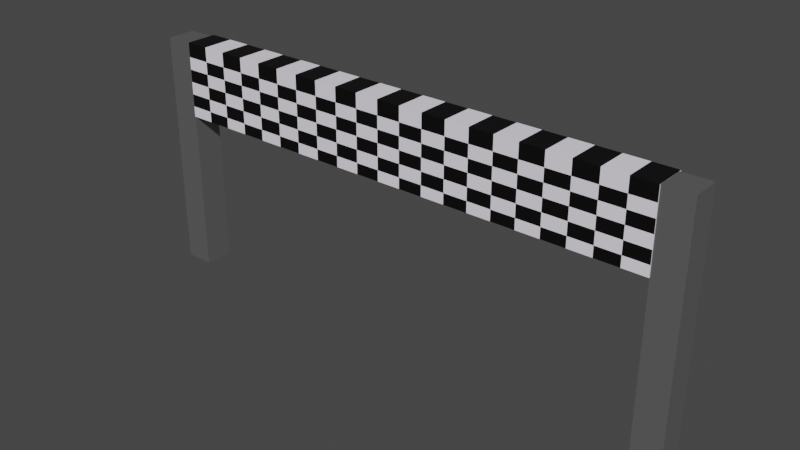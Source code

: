# Source: finish.blend  (saved by Blender 3.4.6; exported with 4.5.12 LTS)
import bpy
from mathutils import Matrix  # noqa: F401  (used for matrix-valued properties, if any)

bpy.ops.wm.read_factory_settings(use_empty=True)
scene = bpy.context.scene
scene.name = 'Scene'

# ---- collections
col_collection = bpy.data.collections.new('Collection'); scene.collection.children.link(col_collection)

# ---- materials (node trees are filled in below, after node groups)
mat_white = bpy.data.materials.new('White')
mat_white.use_transparent_shadow = False
mat_black = bpy.data.materials.new('Black')
mat_black.use_transparent_shadow = False
mat_metal_pole_001 = bpy.data.materials.new('Metal pole.001')
mat_metal_pole_001.use_transparent_shadow = False
mat_metal_pole = bpy.data.materials.new('Metal pole')
mat_metal_pole.use_transparent_shadow = False
mat_road = bpy.data.materials.new('Road')
mat_road.use_transparent_shadow = False
mat_road.diffuse_color = (0.04729, 0.6442, 0.0471, 1.0)
mat_road.roughness = 0.0
mat_road.specular_intensity = 1.0

# ---- material node trees
mat_white.use_nodes = True; mat_white.node_tree.nodes.clear()
_N = mat_white.node_tree.nodes; _L = mat_white.node_tree.links
n0 = _N.new('ShaderNodeBsdfPrincipled'); n0.name = 'Principled BSDF'; n0.location = (10, 300)
n0.distribution = 'GGX'
n0.subsurface_method = 'RANDOM_WALK_SKIN'
n0.inputs[0].default_value = (0.9551, 0.9114, 1.0, 1.0)
n0.inputs[3].default_value = 1.45
n0.inputs[27].default_value = (0.0, 0.0, 0.0, 1.0)
n0.inputs[28].default_value = 1.0
n1 = _N.new('ShaderNodeOutputMaterial'); n1.name = 'Material Output'; n1.location = (300, 300)
_L.new(n0.outputs[0], n1.inputs[0])
n1.is_active_output = True
mat_black.use_nodes = True; mat_black.node_tree.nodes.clear()
_N = mat_black.node_tree.nodes; _L = mat_black.node_tree.links
n0 = _N.new('ShaderNodeBsdfPrincipled'); n0.name = 'Principled BSDF'; n0.location = (10, 300)
n0.distribution = 'GGX'
n0.subsurface_method = 'RANDOM_WALK_SKIN'
n0.inputs[0].default_value = (0.0, 0.0, 0.0, 1.0)
n0.inputs[3].default_value = 1.45
n0.inputs[27].default_value = (0.0, 0.0, 0.0, 1.0)
n0.inputs[28].default_value = 1.0
n1 = _N.new('ShaderNodeOutputMaterial'); n1.name = 'Material Output'; n1.location = (300, 300)
_L.new(n0.outputs[0], n1.inputs[0])
n1.is_active_output = True
mat_metal_pole_001.use_nodes = True; mat_metal_pole_001.node_tree.nodes.clear()
_N = mat_metal_pole_001.node_tree.nodes; _L = mat_metal_pole_001.node_tree.links
n0 = _N.new('ShaderNodeBsdfPrincipled'); n0.name = 'Principled BSDF'; n0.location = (10, 300)
n0.distribution = 'GGX'
n0.subsurface_method = 'RANDOM_WALK_SKIN'
n0.inputs[0].default_value = (0.233, 0.233, 0.233, 1.0)
n0.inputs[1].default_value = 0.5822
n0.inputs[2].default_value = 0.09624
n0.inputs[3].default_value = 1.45
n0.inputs[13].default_value = 0.7535
n0.inputs[27].default_value = (0.0, 0.0, 0.0, 1.0)
n0.inputs[28].default_value = 1.0
n1 = _N.new('ShaderNodeOutputMaterial'); n1.name = 'Material Output'; n1.location = (300, 300)
_L.new(n0.outputs[0], n1.inputs[0])
n1.is_active_output = True
mat_metal_pole.use_nodes = True; mat_metal_pole.node_tree.nodes.clear()
_N = mat_metal_pole.node_tree.nodes; _L = mat_metal_pole.node_tree.links
n0 = _N.new('ShaderNodeBsdfPrincipled'); n0.name = 'Principled BSDF'; n0.location = (10, 300)
n0.distribution = 'GGX'
n0.subsurface_method = 'RANDOM_WALK_SKIN'
n0.inputs[0].default_value = (0.233, 0.233, 0.233, 1.0)
n0.inputs[1].default_value = 0.5822
n0.inputs[2].default_value = 0.09624
n0.inputs[3].default_value = 1.45
n0.inputs[13].default_value = 0.7535
n0.inputs[27].default_value = (0.0, 0.0, 0.0, 1.0)
n0.inputs[28].default_value = 1.0
n1 = _N.new('ShaderNodeOutputMaterial'); n1.name = 'Material Output'; n1.location = (300, 300)
_L.new(n0.outputs[0], n1.inputs[0])
n1.is_active_output = True

# ---- world
world_world = bpy.data.worlds.new('World'); scene.world = world_world
world_world.use_nodes = True; world_world.node_tree.nodes.clear()
_N = world_world.node_tree.nodes; _L = world_world.node_tree.links
n0 = _N.new('ShaderNodeOutputWorld'); n0.name = 'World Output'; n0.location = (300, 300)
n1 = _N.new('ShaderNodeBackground'); n1.name = 'Background'; n1.location = (10, 300)
n1.inputs[0].default_value = (0.05088, 0.05088, 0.05088, 1.0)
_L.new(n1.outputs[0], n0.inputs[0])
n0.is_active_output = True
world_world.color = (0.05088, 0.05088, 0.05088)
world_world.use_sun_shadow = False
world_world.sun_shadow_jitter_overblur = 0.0

# ---- meshes
me_cube_002 = bpy.data.meshes.new('Cube.002')
me_cube_002.from_pydata([(-4.472, -0.2733, -1.0), (-4.472, -0.2733, 0.3541), (-4.472, 0.2935, -1.0), (-4.472, 0.2935, 0.3541), (4.472, -0.2733, -1.0), (4.472, -0.2733, 0.3541), (4.472, 0.2935, -1.0), (4.472, 0.2935, 0.3541), (4.046, 0.2935, -1.0), (3.62, 0.2935, -1.0), (3.194, 0.2935, -1.0), (2.768, 0.2935, -1.0), (2.342, 0.2935, -1.0), (1.917, 0.2935, -1.0), (1.491, 0.2935, -1.0), (1.065, 0.2935, -1.0), (0.6388, 0.2935, -1.0), (0.2129, 0.2935, -1.0), (-0.2129, 0.2935, -1.0), (-0.6388, 0.2935, -1.0), (-1.065, 0.2935, -1.0), (-1.491, 0.2935, -1.0), (-1.917, 0.2935, -1.0), (-2.342, 0.2935, -1.0), (-2.768, 0.2935, -1.0), (-3.194, 0.2935, -1.0), (-3.62, 0.2935, -1.0), (-4.046, 0.2935, -1.0), (-4.046, 0.2935, 0.3541), (-3.62, 0.2935, 0.3541), (-3.194, 0.2935, 0.3541), (-2.768, 0.2935, 0.3541), (-2.342, 0.2935, 0.3541), (-1.917, 0.2935, 0.3541), (-1.491, 0.2935, 0.3541), (-1.065, 0.2935, 0.3541), (-0.6388, 0.2935, 0.3541), (-0.2129, 0.2935, 0.3541), (0.2129, 0.2935, 0.3541), (0.6388, 0.2935, 0.3541), (1.065, 0.2935, 0.3541), (1.491, 0.2935, 0.3541), (1.917, 0.2935, 0.3541), (2.342, 0.2935, 0.3541), (2.768, 0.2935, 0.3541), (3.194, 0.2935, 0.3541), (3.62, 0.2935, 0.3541), (4.046, 0.2935, 0.3541), (-4.046, -0.2733, -1.0), (-3.62, -0.2733, -1.0), (-3.194, -0.2733, -1.0), (-2.768, -0.2733, -1.0), (-2.342, -0.2733, -1.0), (-1.917, -0.2733, -1.0), (-1.491, -0.2733, -1.0), (-1.065, -0.2733, -1.0), (-0.6388, -0.2733, -1.0), (-0.2129, -0.2733, -1.0), (0.2129, -0.2733, -1.0), (0.6388, -0.2733, -1.0), (1.065, -0.2733, -1.0), (1.491, -0.2733, -1.0), (1.917, -0.2733, -1.0), (2.342, -0.2733, -1.0), (2.768, -0.2733, -1.0), (3.194, -0.2733, -1.0), (3.62, -0.2733, -1.0), (4.046, -0.2733, -1.0), (4.046, -0.2733, 0.3541), (3.62, -0.2733, 0.3541), (3.194, -0.2733, 0.3541), (2.768, -0.2733, 0.3541), (2.342, -0.2733, 0.3541), (1.917, -0.2733, 0.3541), (1.491, -0.2733, 0.3541), (1.065, -0.2733, 0.3541), (0.6388, -0.2733, 0.3541), (0.2129, -0.2733, 0.3541), (-0.2129, -0.2733, 0.3541), (-0.6388, -0.2733, 0.3541), (-1.065, -0.2733, 0.3541), (-1.491, -0.2733, 0.3541), (-1.917, -0.2733, 0.3541), (-2.342, -0.2733, 0.3541), (-2.768, -0.2733, 0.3541), (-3.194, -0.2733, 0.3541), (-3.62, -0.2733, 0.3541), (-4.046, -0.2733, 0.3541), (-4.472, -0.2733, -0.8078), (-4.472, -0.2733, -0.5821), (-4.472, -0.2733, -0.3564), (-4.472, -0.2733, -0.1307), (-4.472, -0.2733, 0.09495), (-4.472, 0.2935, 0.09495), (-4.472, 0.2935, -0.1307), (-4.472, 0.2935, -0.3564), (-4.472, 0.2935, -0.5821), (-4.472, 0.2935, -0.8078), (4.472, 0.2935, 0.09495), (4.472, 0.2935, -0.1307), (4.472, 0.2935, -0.3564), (4.472, 0.2935, -0.5821), (4.472, 0.2935, -0.8078), (4.472, -0.2733, 0.09495), (4.472, -0.2733, -0.1307), (4.472, -0.2733, -0.3564), (4.472, -0.2733, -0.5821), (4.472, -0.2733, -0.8078), (4.046, -0.2733, 0.09495), (4.046, -0.2733, -0.1307), (4.046, -0.2733, -0.3564), (4.046, -0.2733, -0.5821), (4.046, -0.2733, -0.8078), (3.62, -0.2733, 0.09495), (3.62, -0.2733, -0.1307), (3.62, -0.2733, -0.3564), (3.62, -0.2733, -0.5821), (3.62, -0.2733, -0.8078), (3.194, -0.2733, 0.09495), (3.194, -0.2733, -0.1307), (3.194, -0.2733, -0.3564), (3.194, -0.2733, -0.5821), (3.194, -0.2733, -0.8078), (2.768, -0.2733, 0.09495), (2.768, -0.2733, -0.1307), (2.768, -0.2733, -0.3564), (2.768, -0.2733, -0.5821), (2.768, -0.2733, -0.8078), (2.342, -0.2733, 0.09495), (2.342, -0.2733, -0.1307), (2.342, -0.2733, -0.3564), (2.342, -0.2733, -0.5821), (2.342, -0.2733, -0.8078), (1.917, -0.2733, 0.09495), (1.917, -0.2733, -0.1307), (1.917, -0.2733, -0.3564), (1.917, -0.2733, -0.5821), (1.917, -0.2733, -0.8078), (1.491, -0.2733, 0.09495), (1.491, -0.2733, -0.1307), (1.491, -0.2733, -0.3564), (1.491, -0.2733, -0.5821), (1.491, -0.2733, -0.8078), (1.065, -0.2733, 0.09495), (1.065, -0.2733, -0.1307), (1.065, -0.2733, -0.3564), (1.065, -0.2733, -0.5821), (1.065, -0.2733, -0.8078), (0.6388, -0.2733, 0.09495), (0.6388, -0.2733, -0.1307), (0.6388, -0.2733, -0.3564), (0.6388, -0.2733, -0.5821), (0.6388, -0.2733, -0.8078), (0.2129, -0.2733, 0.09495), (0.2129, -0.2733, -0.1307), (0.2129, -0.2733, -0.3564), (0.2129, -0.2733, -0.5821), (0.2129, -0.2733, -0.8078), (-0.2129, -0.2733, 0.09495), (-0.2129, -0.2733, -0.1307), (-0.2129, -0.2733, -0.3564), (-0.2129, -0.2733, -0.5821), (-0.2129, -0.2733, -0.8078), (-0.6388, -0.2733, 0.09495), (-0.6388, -0.2733, -0.1307), (-0.6388, -0.2733, -0.3564), (-0.6388, -0.2733, -0.5821), (-0.6388, -0.2733, -0.8078), (-1.065, -0.2733, 0.09495), (-1.065, -0.2733, -0.1307), (-1.065, -0.2733, -0.3564), (-1.065, -0.2733, -0.5821), (-1.065, -0.2733, -0.8078), (-1.491, -0.2733, 0.09495), (-1.491, -0.2733, -0.1307), (-1.491, -0.2733, -0.3564), (-1.491, -0.2733, -0.5821), (-1.491, -0.2733, -0.8078), (-1.917, -0.2733, 0.09495), (-1.917, -0.2733, -0.1307), (-1.917, -0.2733, -0.3564), (-1.917, -0.2733, -0.5821), (-1.917, -0.2733, -0.8078), (-2.342, -0.2733, 0.09495), (-2.342, -0.2733, -0.1307), (-2.342, -0.2733, -0.3564), (-2.342, -0.2733, -0.5821), (-2.342, -0.2733, -0.8078), (-2.768, -0.2733, 0.09495), (-2.768, -0.2733, -0.1307), (-2.768, -0.2733, -0.3564), (-2.768, -0.2733, -0.5821), (-2.768, -0.2733, -0.8078), (-3.194, -0.2733, 0.09495), (-3.194, -0.2733, -0.1307), (-3.194, -0.2733, -0.3564), (-3.194, -0.2733, -0.5821), (-3.194, -0.2733, -0.8078), (-3.62, -0.2733, 0.09495), (-3.62, -0.2733, -0.1307), (-3.62, -0.2733, -0.3564), (-3.62, -0.2733, -0.5821), (-3.62, -0.2733, -0.8078), (-4.046, -0.2733, 0.09495), (-4.046, -0.2733, -0.1307), (-4.046, -0.2733, -0.3564), (-4.046, -0.2733, -0.5821), (-4.046, -0.2733, -0.8078), (-4.046, 0.2935, 0.09495), (-4.046, 0.2935, -0.1307), (-4.046, 0.2935, -0.3564), (-4.046, 0.2935, -0.5821), (-4.046, 0.2935, -0.8078), (-3.62, 0.2935, 0.09495), (-3.62, 0.2935, -0.1307), (-3.62, 0.2935, -0.3564), (-3.62, 0.2935, -0.5821), (-3.62, 0.2935, -0.8078), (-3.194, 0.2935, 0.09495), (-3.194, 0.2935, -0.1307), (-3.194, 0.2935, -0.3564), (-3.194, 0.2935, -0.5821), (-3.194, 0.2935, -0.8078), (-2.768, 0.2935, 0.09495), (-2.768, 0.2935, -0.1307), (-2.768, 0.2935, -0.3564), (-2.768, 0.2935, -0.5821), (-2.768, 0.2935, -0.8078), (-2.342, 0.2935, 0.09495), (-2.342, 0.2935, -0.1307), (-2.342, 0.2935, -0.3564), (-2.342, 0.2935, -0.5821), (-2.342, 0.2935, -0.8078), (-1.917, 0.2935, 0.09495), (-1.917, 0.2935, -0.1307), (-1.917, 0.2935, -0.3564), (-1.917, 0.2935, -0.5821), (-1.917, 0.2935, -0.8078), (-1.491, 0.2935, 0.09495), (-1.491, 0.2935, -0.1307), (-1.491, 0.2935, -0.3564), (-1.491, 0.2935, -0.5821), (-1.491, 0.2935, -0.8078), (-1.065, 0.2935, 0.09495), (-1.065, 0.2935, -0.1307), (-1.065, 0.2935, -0.3564), (-1.065, 0.2935, -0.5821), (-1.065, 0.2935, -0.8078), (-0.6388, 0.2935, 0.09495), (-0.6388, 0.2935, -0.1307), (-0.6388, 0.2935, -0.3564), (-0.6388, 0.2935, -0.5821), (-0.6388, 0.2935, -0.8078), (-0.2129, 0.2935, 0.09495), (-0.2129, 0.2935, -0.1307), (-0.2129, 0.2935, -0.3564), (-0.2129, 0.2935, -0.5821), (-0.2129, 0.2935, -0.8078), (0.2129, 0.2935, 0.09495), (0.2129, 0.2935, -0.1307), (0.2129, 0.2935, -0.3564), (0.2129, 0.2935, -0.5821), (0.2129, 0.2935, -0.8078), (0.6388, 0.2935, 0.09495), (0.6388, 0.2935, -0.1307), (0.6388, 0.2935, -0.3564), (0.6388, 0.2935, -0.5821), (0.6388, 0.2935, -0.8078), (1.065, 0.2935, 0.09495), (1.065, 0.2935, -0.1307), (1.065, 0.2935, -0.3564), (1.065, 0.2935, -0.5821), (1.065, 0.2935, -0.8078), (1.491, 0.2935, 0.09495), (1.491, 0.2935, -0.1307), (1.491, 0.2935, -0.3564), (1.491, 0.2935, -0.5821), (1.491, 0.2935, -0.8078), (1.917, 0.2935, 0.09495), (1.917, 0.2935, -0.1307), (1.917, 0.2935, -0.3564), (1.917, 0.2935, -0.5821), (1.917, 0.2935, -0.8078), (2.342, 0.2935, 0.09495), (2.342, 0.2935, -0.1307), (2.342, 0.2935, -0.3564), (2.342, 0.2935, -0.5821), (2.342, 0.2935, -0.8078), (2.768, 0.2935, 0.09495), (2.768, 0.2935, -0.1307), (2.768, 0.2935, -0.3564), (2.768, 0.2935, -0.5821), (2.768, 0.2935, -0.8078), (3.194, 0.2935, 0.09495), (3.194, 0.2935, -0.1307), (3.194, 0.2935, -0.3564), (3.194, 0.2935, -0.5821), (3.194, 0.2935, -0.8078), (3.62, 0.2935, 0.09495), (3.62, 0.2935, -0.1307), (3.62, 0.2935, -0.3564), (3.62, 0.2935, -0.5821), (3.62, 0.2935, -0.8078), (4.046, 0.2935, 0.09495), (4.046, 0.2935, -0.1307), (4.046, 0.2935, -0.3564), (4.046, 0.2935, -0.5821), (4.046, 0.2935, -0.8078), (-4.466, 0.2506, -3.437), (-4.466, 0.2506, -3.951), (-4.466, -0.2635, -3.437), (-4.466, -0.2635, -3.951), (-4.981, 0.2506, -3.437), (-4.981, 0.2506, -3.951), (-4.981, -0.2635, -3.437), (-4.981, -0.2635, -3.951), (-4.466, -0.2635, 0.3378), (-4.981, -0.2635, 0.3378), (-4.466, 0.2506, 0.3378), (-4.981, 0.2506, 0.3378), (4.471, -0.2589, -3.946), (4.471, -0.2589, -3.442), (4.471, 0.246, -3.946), (4.471, 0.246, -3.442), (4.976, -0.2589, -3.946), (4.976, -0.2589, -3.442), (4.976, 0.246, -3.946), (4.976, 0.246, -3.442), (4.471, -0.2589, 0.3534), (4.471, 0.246, 0.3534), (4.976, 0.246, 0.3534), (4.976, -0.2589, 0.3534)], [], [(92, 1, 3, 93), (303, 47, 7, 98), (98, 7, 5, 103), (203, 87, 1, 92), (8, 6, 4, 67), (28, 3, 1, 87), (7, 47, 68, 5), (47, 46, 69, 68), (46, 45, 70, 69), (45, 44, 71, 70), (44, 43, 72, 71), (43, 42, 73, 72), (42, 41, 74, 73), (41, 40, 75, 74), (40, 39, 76, 75), (39, 38, 77, 76), (38, 37, 78, 77), (37, 36, 79, 78), (36, 35, 80, 79), (35, 34, 81, 80), (34, 33, 82, 81), (33, 32, 83, 82), (32, 31, 84, 83), (31, 30, 85, 84), (30, 29, 86, 85), (29, 28, 87, 86), (2, 27, 48, 0), (27, 26, 49, 48), (26, 25, 50, 49), (25, 24, 51, 50), (24, 23, 52, 51), (23, 22, 53, 52), (22, 21, 54, 53), (21, 20, 55, 54), (20, 19, 56, 55), (19, 18, 57, 56), (18, 17, 58, 57), (17, 16, 59, 58), (16, 15, 60, 59), (15, 14, 61, 60), (14, 13, 62, 61), (13, 12, 63, 62), (12, 11, 64, 63), (11, 10, 65, 64), (10, 9, 66, 65), (9, 8, 67, 66), (103, 5, 68, 108), (108, 68, 69, 113), (113, 69, 70, 118), (118, 70, 71, 123), (123, 71, 72, 128), (128, 72, 73, 133), (133, 73, 74, 138), (138, 74, 75, 143), (143, 75, 76, 148), (148, 76, 77, 153), (153, 77, 78, 158), (158, 78, 79, 163), (163, 79, 80, 168), (168, 80, 81, 173), (173, 81, 82, 178), (178, 82, 83, 183), (183, 83, 84, 188), (188, 84, 85, 193), (193, 85, 86, 198), (198, 86, 87, 203), (93, 3, 28, 208), (208, 28, 29, 213), (213, 29, 30, 218), (218, 30, 31, 223), (223, 31, 32, 228), (228, 32, 33, 233), (233, 33, 34, 238), (238, 34, 35, 243), (243, 35, 36, 248), (248, 36, 37, 253), (253, 37, 38, 258), (258, 38, 39, 263), (263, 39, 40, 268), (268, 40, 41, 273), (273, 41, 42, 278), (278, 42, 43, 283), (283, 43, 44, 288), (288, 44, 45, 293), (293, 45, 46, 298), (298, 46, 47, 303), (9, 302, 307, 8), (302, 301, 306, 307), (301, 300, 305, 306), (300, 299, 304, 305), (299, 298, 303, 304), (10, 297, 302, 9), (297, 296, 301, 302), (296, 295, 300, 301), (295, 294, 299, 300), (294, 293, 298, 299), (11, 292, 297, 10), (292, 291, 296, 297), (291, 290, 295, 296), (290, 289, 294, 295), (289, 288, 293, 294), (12, 287, 292, 11), (287, 286, 291, 292), (286, 285, 290, 291), (285, 284, 289, 290), (284, 283, 288, 289), (13, 282, 287, 12), (282, 281, 286, 287), (281, 280, 285, 286), (280, 279, 284, 285), (279, 278, 283, 284), (14, 277, 282, 13), (277, 276, 281, 282), (276, 275, 280, 281), (275, 274, 279, 280), (274, 273, 278, 279), (15, 272, 277, 14), (272, 271, 276, 277), (271, 270, 275, 276), (270, 269, 274, 275), (269, 268, 273, 274), (16, 267, 272, 15), (267, 266, 271, 272), (266, 265, 270, 271), (265, 264, 269, 270), (264, 263, 268, 269), (17, 262, 267, 16), (262, 261, 266, 267), (261, 260, 265, 266), (260, 259, 264, 265), (259, 258, 263, 264), (18, 257, 262, 17), (257, 256, 261, 262), (256, 255, 260, 261), (255, 254, 259, 260), (254, 253, 258, 259), (19, 252, 257, 18), (252, 251, 256, 257), (251, 250, 255, 256), (250, 249, 254, 255), (249, 248, 253, 254), (20, 247, 252, 19), (247, 246, 251, 252), (246, 245, 250, 251), (245, 244, 249, 250), (244, 243, 248, 249), (21, 242, 247, 20), (242, 241, 246, 247), (241, 240, 245, 246), (240, 239, 244, 245), (239, 238, 243, 244), (22, 237, 242, 21), (237, 236, 241, 242), (236, 235, 240, 241), (235, 234, 239, 240), (234, 233, 238, 239), (23, 232, 237, 22), (232, 231, 236, 237), (231, 230, 235, 236), (230, 229, 234, 235), (229, 228, 233, 234), (24, 227, 232, 23), (227, 226, 231, 232), (226, 225, 230, 231), (225, 224, 229, 230), (224, 223, 228, 229), (25, 222, 227, 24), (222, 221, 226, 227), (221, 220, 225, 226), (220, 219, 224, 225), (219, 218, 223, 224), (26, 217, 222, 25), (217, 216, 221, 222), (216, 215, 220, 221), (215, 214, 219, 220), (214, 213, 218, 219), (27, 212, 217, 26), (212, 211, 216, 217), (211, 210, 215, 216), (210, 209, 214, 215), (209, 208, 213, 214), (2, 97, 212, 27), (97, 96, 211, 212), (96, 95, 210, 211), (95, 94, 209, 210), (94, 93, 208, 209), (49, 202, 207, 48), (202, 201, 206, 207), (201, 200, 205, 206), (200, 199, 204, 205), (199, 198, 203, 204), (50, 197, 202, 49), (197, 196, 201, 202), (196, 195, 200, 201), (195, 194, 199, 200), (194, 193, 198, 199), (51, 192, 197, 50), (192, 191, 196, 197), (191, 190, 195, 196), (190, 189, 194, 195), (189, 188, 193, 194), (52, 187, 192, 51), (187, 186, 191, 192), (186, 185, 190, 191), (185, 184, 189, 190), (184, 183, 188, 189), (53, 182, 187, 52), (182, 181, 186, 187), (181, 180, 185, 186), (180, 179, 184, 185), (179, 178, 183, 184), (54, 177, 182, 53), (177, 176, 181, 182), (176, 175, 180, 181), (175, 174, 179, 180), (174, 173, 178, 179), (55, 172, 177, 54), (172, 171, 176, 177), (171, 170, 175, 176), (170, 169, 174, 175), (169, 168, 173, 174), (56, 167, 172, 55), (167, 166, 171, 172), (166, 165, 170, 171), (165, 164, 169, 170), (164, 163, 168, 169), (57, 162, 167, 56), (162, 161, 166, 167), (161, 160, 165, 166), (160, 159, 164, 165), (159, 158, 163, 164), (58, 157, 162, 57), (157, 156, 161, 162), (156, 155, 160, 161), (155, 154, 159, 160), (154, 153, 158, 159), (59, 152, 157, 58), (152, 151, 156, 157), (151, 150, 155, 156), (150, 149, 154, 155), (149, 148, 153, 154), (60, 147, 152, 59), (147, 146, 151, 152), (146, 145, 150, 151), (145, 144, 149, 150), (144, 143, 148, 149), (61, 142, 147, 60), (142, 141, 146, 147), (141, 140, 145, 146), (140, 139, 144, 145), (139, 138, 143, 144), (62, 137, 142, 61), (137, 136, 141, 142), (136, 135, 140, 141), (135, 134, 139, 140), (134, 133, 138, 139), (63, 132, 137, 62), (132, 131, 136, 137), (131, 130, 135, 136), (130, 129, 134, 135), (129, 128, 133, 134), (64, 127, 132, 63), (127, 126, 131, 132), (126, 125, 130, 131), (125, 124, 129, 130), (124, 123, 128, 129), (65, 122, 127, 64), (122, 121, 126, 127), (121, 120, 125, 126), (120, 119, 124, 125), (119, 118, 123, 124), (66, 117, 122, 65), (117, 116, 121, 122), (116, 115, 120, 121), (115, 114, 119, 120), (114, 113, 118, 119), (67, 112, 117, 66), (112, 111, 116, 117), (111, 110, 115, 116), (110, 109, 114, 115), (109, 108, 113, 114), (4, 107, 112, 67), (107, 106, 111, 112), (106, 105, 110, 111), (105, 104, 109, 110), (104, 103, 108, 109), (48, 207, 88, 0), (207, 206, 89, 88), (206, 205, 90, 89), (205, 204, 91, 90), (204, 203, 92, 91), (6, 102, 107, 4), (102, 101, 106, 107), (101, 100, 105, 106), (100, 99, 104, 105), (99, 98, 103, 104), (8, 307, 102, 6), (307, 306, 101, 102), (306, 305, 100, 101), (305, 304, 99, 100), (304, 303, 98, 99), (0, 88, 97, 2), (88, 89, 96, 97), (89, 90, 95, 96), (90, 91, 94, 95), (91, 92, 93, 94), (312, 314, 317, 319), (311, 310, 314, 315), (315, 314, 312, 313), (313, 309, 311, 315), (309, 308, 310, 311), (313, 312, 308, 309), (318, 319, 317, 316), (310, 308, 318, 316), (308, 312, 319, 318), (314, 310, 316, 317), (320, 321, 323, 322), (322, 323, 327, 326), (326, 327, 325, 324), (324, 325, 321, 320), (322, 326, 324, 320), (327, 323, 329, 330), (330, 329, 328, 331), (325, 327, 330, 331), (323, 321, 328, 329), (321, 325, 331, 328)])
me_cube_002.polygons.foreach_set('material_index', [0, 1, 0, 1, 0, 1, 1, 0, 1, 0, 1, 0, 1, 0, 1, 0, 1, 0, 1, 0, 1, 0, 1, 0, 1, 0, 0, 0, 0, 0, 0, 0, 0, 0, 0, 0, 0, 0, 0, 0, 0, 0, 0, 0, 0, 0, 1, 0, 1, 0, 1, 0, 1, 0, 1, 0, 1, 0, 1, 0, 1, 0, 1, 0, 1, 0, 1, 0, 1, 0, 1, 0, 1, 0, 1, 0, 1, 0, 1, 0, 1, 0, 1, 0, 1, 0, 1, 0, 1, 0, 1, 0, 1, 0, 1, 0, 1, 0, 1, 0, 1, 0, 1, 0, 1, 0, 1, 0, 1, 0, 1, 0, 1, 0, 1, 0, 1, 0, 1, 0, 1, 0, 1, 0, 1, 0, 1, 0, 1, 0, 1, 0, 1, 0, 1, 0, 1, 0, 1, 0, 1, 0, 1, 0, 1, 0, 1, 0, 1, 0, 1, 0, 1, 0, 1, 0, 1, 0, 1, 0, 1, 0, 1, 0, 1, 0, 1, 0, 1, 0, 1, 0, 1, 0, 1, 0, 1, 0, 1, 0, 1, 0, 1, 0, 1, 0, 1, 0, 1, 0, 1, 0, 1, 0, 1, 0, 1, 0, 1, 0, 1, 0, 1, 0, 1, 0, 1, 0, 1, 0, 1, 0, 1, 0, 1, 0, 1, 0, 1, 0, 1, 0, 1, 0, 1, 0, 1, 0, 1, 0, 1, 0, 1, 0, 1, 0, 1, 0, 1, 0, 1, 0, 1, 0, 1, 0, 1, 0, 1, 0, 1, 0, 1, 0, 1, 0, 1, 0, 1, 0, 1, 0, 1, 0, 1, 0, 1, 0, 1, 0, 1, 0, 1, 0, 1, 0, 1, 0, 1, 0, 1, 0, 1, 0, 1, 0, 0, 1, 0, 1, 0, 0, 0, 0, 0, 0, 0, 1, 0, 1, 0, 0, 0, 0, 0, 0, 2, 2, 2, 4, 2, 2, 2, 2, 2, 2, 3, 3, 3, 3, 4, 3, 3, 3, 3, 3])
_uv = me_cube_002.uv_layers.new(name='UVMap')
_uv.uv.foreach_set('vector', [0.5772, 0.0, 0.625, 0.0, 0.625, 0.25, 0.5772, 0.25, 0.5772, 0.4881, 0.625, 0.4881, 0.625, 0.5, 0.5772, 0.5, 0.5772, 0.5, 0.625, 0.5, 0.625, 0.75, 0.5772, 0.75, 0.5772, 0.9881, 0.625, 0.9881, 0.625, 1.0, 0.5772, 1.0, 0.3631, 0.5, 0.375, 0.5, 0.375, 0.75, 0.3631, 0.75, 0.8631, 0.5, 0.875, 0.5, 0.875, 0.75, 0.8631, 0.75, 0.625, 0.5, 0.6369, 0.5, 0.6369, 0.75, 0.625, 0.75, 0.6369, 0.5, 0.6488, 0.5, 0.6488, 0.75, 0.6369, 0.75, 0.6488, 0.5, 0.6607, 0.5, 0.6607, 0.75, 0.6488, 0.75, 0.6607, 0.5, 0.6726, 0.5, 0.6726, 0.75, 0.6607, 0.75, 0.6726, 0.5, 0.6845, 0.5, 0.6845, 0.75, 0.6726, 0.75, 0.6845, 0.5, 0.6964, 0.5, 0.6964, 0.75, 0.6845, 0.75, 0.6964, 0.5, 0.7083, 0.5, 0.7083, 0.75, 0.6964, 0.75, 0.7083, 0.5, 0.7202, 0.5, 0.7202, 0.75, 0.7083, 0.75, 0.7202, 0.5, 0.7321, 0.5, 0.7321, 0.75, 0.7202, 0.75, 0.7321, 0.5, 0.744, 0.5, 0.744, 0.75, 0.7321, 0.75, 0.744, 0.5, 0.756, 0.5, 0.756, 0.75, 0.744, 0.75, 0.756, 0.5, 0.7679, 0.5, 0.7679, 0.75, 0.756, 0.75, 0.7679, 0.5, 0.7798, 0.5, 0.7798, 0.75, 0.7679, 0.75, 0.7798, 0.5, 0.7917, 0.5, 0.7917, 0.75, 0.7798, 0.75, 0.7917, 0.5, 0.8036, 0.5, 0.8036, 0.75, 0.7917, 0.75, 0.8036, 0.5, 0.8155, 0.5, 0.8155, 0.75, 0.8036, 0.75, 0.8155, 0.5, 0.8274, 0.5, 0.8274, 0.75, 0.8155, 0.75, 0.8274, 0.5, 0.8393, 0.5, 0.8393, 0.75, 0.8274, 0.75, 0.8393, 0.5, 0.8512, 0.5, 0.8512, 0.75, 0.8393, 0.75, 0.8512, 0.5, 0.8631, 0.5, 0.8631, 0.75, 0.8512, 0.75, 0.125, 0.5, 0.1369, 0.5, 0.1369, 0.75, 0.125, 0.75, 0.1369, 0.5, 0.1488, 0.5, 0.1488, 0.75, 0.1369, 0.75, 0.1488, 0.5, 0.1607, 0.5, 0.1607, 0.75, 0.1488, 0.75, 0.1607, 0.5, 0.1726, 0.5, 0.1726, 0.75, 0.1607, 0.75, 0.1726, 0.5, 0.1845, 0.5, 0.1845, 0.75, 0.1726, 0.75, 0.1845, 0.5, 0.1964, 0.5, 0.1964, 0.75, 0.1845, 0.75, 0.1964, 0.5, 0.2083, 0.5, 0.2083, 0.75, 0.1964, 0.75, 0.2083, 0.5, 0.2202, 0.5, 0.2202, 0.75, 0.2083, 0.75, 0.2202, 0.5, 0.2321, 0.5, 0.2321, 0.75, 0.2202, 0.75, 0.2321, 0.5, 0.244, 0.5, 0.244, 0.75, 0.2321, 0.75, 0.244, 0.5, 0.256, 0.5, 0.256, 0.75, 0.244, 0.75, 0.256, 0.5, 0.2679, 0.5, 0.2679, 0.75, 0.256, 0.75, 0.2679, 0.5, 0.2798, 0.5, 0.2798, 0.75, 0.2679, 0.75, 0.2798, 0.5, 0.2917, 0.5, 0.2917, 0.75, 0.2798, 0.75, 0.2917, 0.5, 0.3036, 0.5, 0.3036, 0.75, 0.2917, 0.75, 0.3036, 0.5, 0.3155, 0.5, 0.3155, 0.75, 0.3036, 0.75, 0.3155, 0.5, 0.3274, 0.5, 0.3274, 0.75, 0.3155, 0.75, 0.3274, 0.5, 0.3393, 0.5, 0.3393, 0.75, 0.3274, 0.75, 0.3393, 0.5, 0.3512, 0.5, 0.3512, 0.75, 0.3393, 0.75, 0.3512, 0.5, 0.3631, 0.5, 0.3631, 0.75, 0.3512, 0.75, 0.5772, 0.75, 0.625, 0.75, 0.625, 0.7619, 0.5772, 0.7619, 0.5772, 0.7619, 0.625, 0.7619, 0.625, 0.7738, 0.5772, 0.7738, 0.5772, 0.7738, 0.625, 0.7738, 0.625, 0.7857, 0.5772, 0.7857, 0.5772, 0.7857, 0.625, 0.7857, 0.625, 0.7976, 0.5772, 0.7976, 0.5772, 0.7976, 0.625, 0.7976, 0.625, 0.8095, 0.5772, 0.8095, 0.5772, 0.8095, 0.625, 0.8095, 0.625, 0.8214, 0.5772, 0.8214, 0.5772, 0.8214, 0.625, 0.8214, 0.625, 0.8333, 0.5772, 0.8333, 0.5772, 0.8333, 0.625, 0.8333, 0.625, 0.8452, 0.5772, 0.8452, 0.5772, 0.8452, 0.625, 0.8452, 0.625, 0.8571, 0.5772, 0.8571, 0.5772, 0.8571, 0.625, 0.8571, 0.625, 0.869, 0.5772, 0.869, 0.5772, 0.869, 0.625, 0.869, 0.625, 0.881, 0.5772, 0.881, 0.5772, 0.881, 0.625, 0.881, 0.625, 0.8929, 0.5772, 0.8929, 0.5772, 0.8929, 0.625, 0.8929, 0.625, 0.9048, 0.5772, 0.9048, 0.5772, 0.9048, 0.625, 0.9048, 0.625, 0.9167, 0.5772, 0.9167, 0.5772, 0.9167, 0.625, 0.9167, 0.625, 0.9286, 0.5772, 0.9286, 0.5772, 0.9286, 0.625, 0.9286, 0.625, 0.9405, 0.5772, 0.9405, 0.5772, 0.9405, 0.625, 0.9405, 0.625, 0.9524, 0.5772, 0.9524, 0.5772, 0.9524, 0.625, 0.9524, 0.625, 0.9643, 0.5772, 0.9643, 0.5772, 0.9643, 0.625, 0.9643, 0.625, 0.9762, 0.5772, 0.9762, 0.5772, 0.9762, 0.625, 0.9762, 0.625, 0.9881, 0.5772, 0.9881, 0.5772, 0.25, 0.625, 0.25, 0.625, 0.2619, 0.5772, 0.2619, 0.5772, 0.2619, 0.625, 0.2619, 0.625, 0.2738, 0.5772, 0.2738, 0.5772, 0.2738, 0.625, 0.2738, 0.625, 0.2857, 0.5772, 0.2857, 0.5772, 0.2857, 0.625, 0.2857, 0.625, 0.2976, 0.5772, 0.2976, 0.5772, 0.2976, 0.625, 0.2976, 0.625, 0.3095, 0.5772, 0.3095, 0.5772, 0.3095, 0.625, 0.3095, 0.625, 0.3214, 0.5772, 0.3214, 0.5772, 0.3214, 0.625, 0.3214, 0.625, 0.3333, 0.5772, 0.3333, 0.5772, 0.3333, 0.625, 0.3333, 0.625, 0.3452, 0.5772, 0.3452, 0.5772, 0.3452, 0.625, 0.3452, 0.625, 0.3571, 0.5772, 0.3571, 0.5772, 0.3571, 0.625, 0.3571, 0.625, 0.369, 0.5772, 0.369, 0.5772, 0.369, 0.625, 0.369, 0.625, 0.381, 0.5772, 0.381, 0.5772, 0.381, 0.625, 0.381, 0.625, 0.3929, 0.5772, 0.3929, 0.5772, 0.3929, 0.625, 0.3929, 0.625, 0.4048, 0.5772, 0.4048, 0.5772, 0.4048, 0.625, 0.4048, 0.625, 0.4167, 0.5772, 0.4167, 0.5772, 0.4167, 0.625, 0.4167, 0.625, 0.4286, 0.5772, 0.4286, 0.5772, 0.4286, 0.625, 0.4286, 0.625, 0.4405, 0.5772, 0.4405, 0.5772, 0.4405, 0.625, 0.4405, 0.625, 0.4524, 0.5772, 0.4524, 0.5772, 0.4524, 0.625, 0.4524, 0.625, 0.4643, 0.5772, 0.4643, 0.5772, 0.4643, 0.625, 0.4643, 0.625, 0.4762, 0.5772, 0.4762, 0.5772, 0.4762, 0.625, 0.4762, 0.625, 0.4881, 0.5772, 0.4881, 0.375, 0.4762, 0.4105, 0.4762, 0.4105, 0.4881, 0.375, 0.4881, 0.4105, 0.4762, 0.4522, 0.4762, 0.4522, 0.4881, 0.4105, 0.4881, 0.4522, 0.4762, 0.4938, 0.4762, 0.4938, 0.4881, 0.4522, 0.4881, 0.4938, 0.4762, 0.5355, 0.4762, 0.5355, 0.4881, 0.4938, 0.4881, 0.5355, 0.4762, 0.5772, 0.4762, 0.5772, 0.4881, 0.5355, 0.4881, 0.375, 0.4643, 0.4105, 0.4643, 0.4105, 0.4762, 0.375, 0.4762, 0.4105, 0.4643, 0.4522, 0.4643, 0.4522, 0.4762, 0.4105, 0.4762, 0.4522, 0.4643, 0.4938, 0.4643, 0.4938, 0.4762, 0.4522, 0.4762, 0.4938, 0.4643, 0.5355, 0.4643, 0.5355, 0.4762, 0.4938, 0.4762, 0.5355, 0.4643, 0.5772, 0.4643, 0.5772, 0.4762, 0.5355, 0.4762, 0.375, 0.4524, 0.4105, 0.4524, 0.4105, 0.4643, 0.375, 0.4643, 0.4105, 0.4524, 0.4522, 0.4524, 0.4522, 0.4643, 0.4105, 0.4643, 0.4522, 0.4524, 0.4938, 0.4524, 0.4938, 0.4643, 0.4522, 0.4643, 0.4938, 0.4524, 0.5355, 0.4524, 0.5355, 0.4643, 0.4938, 0.4643, 0.5355, 0.4524, 0.5772, 0.4524, 0.5772, 0.4643, 0.5355, 0.4643, 0.375, 0.4405, 0.4105, 0.4405, 0.4105, 0.4524, 0.375, 0.4524, 0.4105, 0.4405, 0.4522, 0.4405, 0.4522, 0.4524, 0.4105, 0.4524, 0.4522, 0.4405, 0.4938, 0.4405, 0.4938, 0.4524, 0.4522, 0.4524, 0.4938, 0.4405, 0.5355, 0.4405, 0.5355, 0.4524, 0.4938, 0.4524, 0.5355, 0.4405, 0.5772, 0.4405, 0.5772, 0.4524, 0.5355, 0.4524, 0.375, 0.4286, 0.4105, 0.4286, 0.4105, 0.4405, 0.375, 0.4405, 0.4105, 0.4286, 0.4522, 0.4286, 0.4522, 0.4405, 0.4105, 0.4405, 0.4522, 0.4286, 0.4938, 0.4286, 0.4938, 0.4405, 0.4522, 0.4405, 0.4938, 0.4286, 0.5355, 0.4286, 0.5355, 0.4405, 0.4938, 0.4405, 0.5355, 0.4286, 0.5772, 0.4286, 0.5772, 0.4405, 0.5355, 0.4405, 0.375, 0.4167, 0.4105, 0.4167, 0.4105, 0.4286, 0.375, 0.4286, 0.4105, 0.4167, 0.4522, 0.4167, 0.4522, 0.4286, 0.4105, 0.4286, 0.4522, 0.4167, 0.4938, 0.4167, 0.4938, 0.4286, 0.4522, 0.4286, 0.4938, 0.4167, 0.5355, 0.4167, 0.5355, 0.4286, 0.4938, 0.4286, 0.5355, 0.4167, 0.5772, 0.4167, 0.5772, 0.4286, 0.5355, 0.4286, 0.375, 0.4048, 0.4105, 0.4048, 0.4105, 0.4167, 0.375, 0.4167, 0.4105, 0.4048, 0.4522, 0.4048, 0.4522, 0.4167, 0.4105, 0.4167, 0.4522, 0.4048, 0.4938, 0.4048, 0.4938, 0.4167, 0.4522, 0.4167, 0.4938, 0.4048, 0.5355, 0.4048, 0.5355, 0.4167, 0.4938, 0.4167, 0.5355, 0.4048, 0.5772, 0.4048, 0.5772, 0.4167, 0.5355, 0.4167, 0.375, 0.3929, 0.4105, 0.3929, 0.4105, 0.4048, 0.375, 0.4048, 0.4105, 0.3929, 0.4522, 0.3929, 0.4522, 0.4048, 0.4105, 0.4048, 0.4522, 0.3929, 0.4938, 0.3929, 0.4938, 0.4048, 0.4522, 0.4048, 0.4938, 0.3929, 0.5355, 0.3929, 0.5355, 0.4048, 0.4938, 0.4048, 0.5355, 0.3929, 0.5772, 0.3929, 0.5772, 0.4048, 0.5355, 0.4048, 0.375, 0.381, 0.4105, 0.381, 0.4105, 0.3929, 0.375, 0.3929, 0.4105, 0.381, 0.4522, 0.381, 0.4522, 0.3929, 0.4105, 0.3929, 0.4522, 0.381, 0.4938, 0.381, 0.4938, 0.3929, 0.4522, 0.3929, 0.4938, 0.381, 0.5355, 0.381, 0.5355, 0.3929, 0.4938, 0.3929, 0.5355, 0.381, 0.5772, 0.381, 0.5772, 0.3929, 0.5355, 0.3929, 0.375, 0.369, 0.4105, 0.369, 0.4105, 0.381, 0.375, 0.381, 0.4105, 0.369, 0.4522, 0.369, 0.4522, 0.381, 0.4105, 0.381, 0.4522, 0.369, 0.4938, 0.369, 0.4938, 0.381, 0.4522, 0.381, 0.4938, 0.369, 0.5355, 0.369, 0.5355, 0.381, 0.4938, 0.381, 0.5355, 0.369, 0.5772, 0.369, 0.5772, 0.381, 0.5355, 0.381, 0.375, 0.3571, 0.4105, 0.3571, 0.4105, 0.369, 0.375, 0.369, 0.4105, 0.3571, 0.4522, 0.3571, 0.4522, 0.369, 0.4105, 0.369, 0.4522, 0.3571, 0.4938, 0.3571, 0.4938, 0.369, 0.4522, 0.369, 0.4938, 0.3571, 0.5355, 0.3571, 0.5355, 0.369, 0.4938, 0.369, 0.5355, 0.3571, 0.5772, 0.3571, 0.5772, 0.369, 0.5355, 0.369, 0.375, 0.3452, 0.4105, 0.3452, 0.4105, 0.3571, 0.375, 0.3571, 0.4105, 0.3452, 0.4522, 0.3452, 0.4522, 0.3571, 0.4105, 0.3571, 0.4522, 0.3452, 0.4938, 0.3452, 0.4938, 0.3571, 0.4522, 0.3571, 0.4938, 0.3452, 0.5355, 0.3452, 0.5355, 0.3571, 0.4938, 0.3571, 0.5355, 0.3452, 0.5772, 0.3452, 0.5772, 0.3571, 0.5355, 0.3571, 0.375, 0.3333, 0.4105, 0.3333, 0.4105, 0.3452, 0.375, 0.3452, 0.4105, 0.3333, 0.4522, 0.3333, 0.4522, 0.3452, 0.4105, 0.3452, 0.4522, 0.3333, 0.4938, 0.3333, 0.4938, 0.3452, 0.4522, 0.3452, 0.4938, 0.3333, 0.5355, 0.3333, 0.5355, 0.3452, 0.4938, 0.3452, 0.5355, 0.3333, 0.5772, 0.3333, 0.5772, 0.3452, 0.5355, 0.3452, 0.375, 0.3214, 0.4105, 0.3214, 0.4105, 0.3333, 0.375, 0.3333, 0.4105, 0.3214, 0.4522, 0.3214, 0.4522, 0.3333, 0.4105, 0.3333, 0.4522, 0.3214, 0.4938, 0.3214, 0.4938, 0.3333, 0.4522, 0.3333, 0.4938, 0.3214, 0.5355, 0.3214, 0.5355, 0.3333, 0.4938, 0.3333, 0.5355, 0.3214, 0.5772, 0.3214, 0.5772, 0.3333, 0.5355, 0.3333, 0.375, 0.3095, 0.4105, 0.3095, 0.4105, 0.3214, 0.375, 0.3214, 0.4105, 0.3095, 0.4522, 0.3095, 0.4522, 0.3214, 0.4105, 0.3214, 0.4522, 0.3095, 0.4938, 0.3095, 0.4938, 0.3214, 0.4522, 0.3214, 0.4938, 0.3095, 0.5355, 0.3095, 0.5355, 0.3214, 0.4938, 0.3214, 0.5355, 0.3095, 0.5772, 0.3095, 0.5772, 0.3214, 0.5355, 0.3214, 0.375, 0.2976, 0.4105, 0.2976, 0.4105, 0.3095, 0.375, 0.3095, 0.4105, 0.2976, 0.4522, 0.2976, 0.4522, 0.3095, 0.4105, 0.3095, 0.4522, 0.2976, 0.4938, 0.2976, 0.4938, 0.3095, 0.4522, 0.3095, 0.4938, 0.2976, 0.5355, 0.2976, 0.5355, 0.3095, 0.4938, 0.3095, 0.5355, 0.2976, 0.5772, 0.2976, 0.5772, 0.3095, 0.5355, 0.3095, 0.375, 0.2857, 0.4105, 0.2857, 0.4105, 0.2976, 0.375, 0.2976, 0.4105, 0.2857, 0.4522, 0.2857, 0.4522, 0.2976, 0.4105, 0.2976, 0.4522, 0.2857, 0.4938, 0.2857, 0.4938, 0.2976, 0.4522, 0.2976, 0.4938, 0.2857, 0.5355, 0.2857, 0.5355, 0.2976, 0.4938, 0.2976, 0.5355, 0.2857, 0.5772, 0.2857, 0.5772, 0.2976, 0.5355, 0.2976, 0.375, 0.2738, 0.4105, 0.2738, 0.4105, 0.2857, 0.375, 0.2857, 0.4105, 0.2738, 0.4522, 0.2738, 0.4522, 0.2857, 0.4105, 0.2857, 0.4522, 0.2738, 0.4938, 0.2738, 0.4938, 0.2857, 0.4522, 0.2857, 0.4938, 0.2738, 0.5355, 0.2738, 0.5355, 0.2857, 0.4938, 0.2857, 0.5355, 0.2738, 0.5772, 0.2738, 0.5772, 0.2857, 0.5355, 0.2857, 0.375, 0.2619, 0.4105, 0.2619, 0.4105, 0.2738, 0.375, 0.2738, 0.4105, 0.2619, 0.4522, 0.2619, 0.4522, 0.2738, 0.4105, 0.2738, 0.4522, 0.2619, 0.4938, 0.2619, 0.4938, 0.2738, 0.4522, 0.2738, 0.4938, 0.2619, 0.5355, 0.2619, 0.5355, 0.2738, 0.4938, 0.2738, 0.5355, 0.2619, 0.5772, 0.2619, 0.5772, 0.2738, 0.5355, 0.2738, 0.375, 0.25, 0.4105, 0.25, 0.4105, 0.2619, 0.375, 0.2619, 0.4105, 0.25, 0.4522, 0.25, 0.4522, 0.2619, 0.4105, 0.2619, 0.4522, 0.25, 0.4938, 0.25, 0.4938, 0.2619, 0.4522, 0.2619, 0.4938, 0.25, 0.5355, 0.25, 0.5355, 0.2619, 0.4938, 0.2619, 0.5355, 0.25, 0.5772, 0.25, 0.5772, 0.2619, 0.5355, 0.2619, 0.375, 0.9762, 0.4105, 0.9762, 0.4105, 0.9881, 0.375, 0.9881, 0.4105, 0.9762, 0.4522, 0.9762, 0.4522, 0.9881, 0.4105, 0.9881, 0.4522, 0.9762, 0.4938, 0.9762, 0.4938, 0.9881, 0.4522, 0.9881, 0.4938, 0.9762, 0.5355, 0.9762, 0.5355, 0.9881, 0.4938, 0.9881, 0.5355, 0.9762, 0.5772, 0.9762, 0.5772, 0.9881, 0.5355, 0.9881, 0.375, 0.9643, 0.4105, 0.9643, 0.4105, 0.9762, 0.375, 0.9762, 0.4105, 0.9643, 0.4522, 0.9643, 0.4522, 0.9762, 0.4105, 0.9762, 0.4522, 0.9643, 0.4938, 0.9643, 0.4938, 0.9762, 0.4522, 0.9762, 0.4938, 0.9643, 0.5355, 0.9643, 0.5355, 0.9762, 0.4938, 0.9762, 0.5355, 0.9643, 0.5772, 0.9643, 0.5772, 0.9762, 0.5355, 0.9762, 0.375, 0.9524, 0.4105, 0.9524, 0.4105, 0.9643, 0.375, 0.9643, 0.4105, 0.9524, 0.4522, 0.9524, 0.4522, 0.9643, 0.4105, 0.9643, 0.4522, 0.9524, 0.4938, 0.9524, 0.4938, 0.9643, 0.4522, 0.9643, 0.4938, 0.9524, 0.5355, 0.9524, 0.5355, 0.9643, 0.4938, 0.9643, 0.5355, 0.9524, 0.5772, 0.9524, 0.5772, 0.9643, 0.5355, 0.9643, 0.375, 0.9405, 0.4105, 0.9405, 0.4105, 0.9524, 0.375, 0.9524, 0.4105, 0.9405, 0.4522, 0.9405, 0.4522, 0.9524, 0.4105, 0.9524, 0.4522, 0.9405, 0.4938, 0.9405, 0.4938, 0.9524, 0.4522, 0.9524, 0.4938, 0.9405, 0.5355, 0.9405, 0.5355, 0.9524, 0.4938, 0.9524, 0.5355, 0.9405, 0.5772, 0.9405, 0.5772, 0.9524, 0.5355, 0.9524, 0.375, 0.9286, 0.4105, 0.9286, 0.4105, 0.9405, 0.375, 0.9405, 0.4105, 0.9286, 0.4522, 0.9286, 0.4522, 0.9405, 0.4105, 0.9405, 0.4522, 0.9286, 0.4938, 0.9286, 0.4938, 0.9405, 0.4522, 0.9405, 0.4938, 0.9286, 0.5355, 0.9286, 0.5355, 0.9405, 0.4938, 0.9405, 0.5355, 0.9286, 0.5772, 0.9286, 0.5772, 0.9405, 0.5355, 0.9405, 0.375, 0.9167, 0.4105, 0.9167, 0.4105, 0.9286, 0.375, 0.9286, 0.4105, 0.9167, 0.4522, 0.9167, 0.4522, 0.9286, 0.4105, 0.9286, 0.4522, 0.9167, 0.4938, 0.9167, 0.4938, 0.9286, 0.4522, 0.9286, 0.4938, 0.9167, 0.5355, 0.9167, 0.5355, 0.9286, 0.4938, 0.9286, 0.5355, 0.9167, 0.5772, 0.9167, 0.5772, 0.9286, 0.5355, 0.9286, 0.375, 0.9048, 0.4105, 0.9048, 0.4105, 0.9167, 0.375, 0.9167, 0.4105, 0.9048, 0.4522, 0.9048, 0.4522, 0.9167, 0.4105, 0.9167, 0.4522, 0.9048, 0.4938, 0.9048, 0.4938, 0.9167, 0.4522, 0.9167, 0.4938, 0.9048, 0.5355, 0.9048, 0.5355, 0.9167, 0.4938, 0.9167, 0.5355, 0.9048, 0.5772, 0.9048, 0.5772, 0.9167, 0.5355, 0.9167, 0.375, 0.8929, 0.4105, 0.8929, 0.4105, 0.9048, 0.375, 0.9048, 0.4105, 0.8929, 0.4522, 0.8929, 0.4522, 0.9048, 0.4105, 0.9048, 0.4522, 0.8929, 0.4938, 0.8929, 0.4938, 0.9048, 0.4522, 0.9048, 0.4938, 0.8929, 0.5355, 0.8929, 0.5355, 0.9048, 0.4938, 0.9048, 0.5355, 0.8929, 0.5772, 0.8929, 0.5772, 0.9048, 0.5355, 0.9048, 0.375, 0.881, 0.4105, 0.881, 0.4105, 0.8929, 0.375, 0.8929, 0.4105, 0.881, 0.4522, 0.881, 0.4522, 0.8929, 0.4105, 0.8929, 0.4522, 0.881, 0.4938, 0.881, 0.4938, 0.8929, 0.4522, 0.8929, 0.4938, 0.881, 0.5355, 0.881, 0.5355, 0.8929, 0.4938, 0.8929, 0.5355, 0.881, 0.5772, 0.881, 0.5772, 0.8929, 0.5355, 0.8929, 0.375, 0.869, 0.4105, 0.869, 0.4105, 0.881, 0.375, 0.881, 0.4105, 0.869, 0.4522, 0.869, 0.4522, 0.881, 0.4105, 0.881, 0.4522, 0.869, 0.4938, 0.869, 0.4938, 0.881, 0.4522, 0.881, 0.4938, 0.869, 0.5355, 0.869, 0.5355, 0.881, 0.4938, 0.881, 0.5355, 0.869, 0.5772, 0.869, 0.5772, 0.881, 0.5355, 0.881, 0.375, 0.8571, 0.4105, 0.8571, 0.4105, 0.869, 0.375, 0.869, 0.4105, 0.8571, 0.4522, 0.8571, 0.4522, 0.869, 0.4105, 0.869, 0.4522, 0.8571, 0.4938, 0.8571, 0.4938, 0.869, 0.4522, 0.869, 0.4938, 0.8571, 0.5355, 0.8571, 0.5355, 0.869, 0.4938, 0.869, 0.5355, 0.8571, 0.5772, 0.8571, 0.5772, 0.869, 0.5355, 0.869, 0.375, 0.8452, 0.4105, 0.8452, 0.4105, 0.8571, 0.375, 0.8571, 0.4105, 0.8452, 0.4522, 0.8452, 0.4522, 0.8571, 0.4105, 0.8571, 0.4522, 0.8452, 0.4938, 0.8452, 0.4938, 0.8571, 0.4522, 0.8571, 0.4938, 0.8452, 0.5355, 0.8452, 0.5355, 0.8571, 0.4938, 0.8571, 0.5355, 0.8452, 0.5772, 0.8452, 0.5772, 0.8571, 0.5355, 0.8571, 0.375, 0.8333, 0.4105, 0.8333, 0.4105, 0.8452, 0.375, 0.8452, 0.4105, 0.8333, 0.4522, 0.8333, 0.4522, 0.8452, 0.4105, 0.8452, 0.4522, 0.8333, 0.4938, 0.8333, 0.4938, 0.8452, 0.4522, 0.8452, 0.4938, 0.8333, 0.5355, 0.8333, 0.5355, 0.8452, 0.4938, 0.8452, 0.5355, 0.8333, 0.5772, 0.8333, 0.5772, 0.8452, 0.5355, 0.8452, 0.375, 0.8214, 0.4105, 0.8214, 0.4105, 0.8333, 0.375, 0.8333, 0.4105, 0.8214, 0.4522, 0.8214, 0.4522, 0.8333, 0.4105, 0.8333, 0.4522, 0.8214, 0.4938, 0.8214, 0.4938, 0.8333, 0.4522, 0.8333, 0.4938, 0.8214, 0.5355, 0.8214, 0.5355, 0.8333, 0.4938, 0.8333, 0.5355, 0.8214, 0.5772, 0.8214, 0.5772, 0.8333, 0.5355, 0.8333, 0.375, 0.8095, 0.4105, 0.8095, 0.4105, 0.8214, 0.375, 0.8214, 0.4105, 0.8095, 0.4522, 0.8095, 0.4522, 0.8214, 0.4105, 0.8214, 0.4522, 0.8095, 0.4938, 0.8095, 0.4938, 0.8214, 0.4522, 0.8214, 0.4938, 0.8095, 0.5355, 0.8095, 0.5355, 0.8214, 0.4938, 0.8214, 0.5355, 0.8095, 0.5772, 0.8095, 0.5772, 0.8214, 0.5355, 0.8214, 0.375, 0.7976, 0.4105, 0.7976, 0.4105, 0.8095, 0.375, 0.8095, 0.4105, 0.7976, 0.4522, 0.7976, 0.4522, 0.8095, 0.4105, 0.8095, 0.4522, 0.7976, 0.4938, 0.7976, 0.4938, 0.8095, 0.4522, 0.8095, 0.4938, 0.7976, 0.5355, 0.7976, 0.5355, 0.8095, 0.4938, 0.8095, 0.5355, 0.7976, 0.5772, 0.7976, 0.5772, 0.8095, 0.5355, 0.8095, 0.375, 0.7857, 0.4105, 0.7857, 0.4105, 0.7976, 0.375, 0.7976, 0.4105, 0.7857, 0.4522, 0.7857, 0.4522, 0.7976, 0.4105, 0.7976, 0.4522, 0.7857, 0.4938, 0.7857, 0.4938, 0.7976, 0.4522, 0.7976, 0.4938, 0.7857, 0.5355, 0.7857, 0.5355, 0.7976, 0.4938, 0.7976, 0.5355, 0.7857, 0.5772, 0.7857, 0.5772, 0.7976, 0.5355, 0.7976, 0.375, 0.7738, 0.4105, 0.7738, 0.4105, 0.7857, 0.375, 0.7857, 0.4105, 0.7738, 0.4522, 0.7738, 0.4522, 0.7857, 0.4105, 0.7857, 0.4522, 0.7738, 0.4938, 0.7738, 0.4938, 0.7857, 0.4522, 0.7857, 0.4938, 0.7738, 0.5355, 0.7738, 0.5355, 0.7857, 0.4938, 0.7857, 0.5355, 0.7738, 0.5772, 0.7738, 0.5772, 0.7857, 0.5355, 0.7857, 0.375, 0.7619, 0.4105, 0.7619, 0.4105, 0.7738, 0.375, 0.7738, 0.4105, 0.7619, 0.4522, 0.7619, 0.4522, 0.7738, 0.4105, 0.7738, 0.4522, 0.7619, 0.4938, 0.7619, 0.4938, 0.7738, 0.4522, 0.7738, 0.4938, 0.7619, 0.5355, 0.7619, 0.5355, 0.7738, 0.4938, 0.7738, 0.5355, 0.7619, 0.5772, 0.7619, 0.5772, 0.7738, 0.5355, 0.7738, 0.375, 0.75, 0.4105, 0.75, 0.4105, 0.7619, 0.375, 0.7619, 0.4105, 0.75, 0.4522, 0.75, 0.4522, 0.7619, 0.4105, 0.7619, 0.4522, 0.75, 0.4938, 0.75, 0.4938, 0.7619, 0.4522, 0.7619, 0.4938, 0.75, 0.5355, 0.75, 0.5355, 0.7619, 0.4938, 0.7619, 0.5355, 0.75, 0.5772, 0.75, 0.5772, 0.7619, 0.5355, 0.7619, 0.375, 0.9881, 0.4105, 0.9881, 0.4105, 1.0, 0.375, 1.0, 0.4105, 0.9881, 0.4522, 0.9881, 0.4522, 1.0, 0.4105, 1.0, 0.4522, 0.9881, 0.4938, 0.9881, 0.4938, 1.0, 0.4522, 1.0, 0.4938, 0.9881, 0.5355, 0.9881, 0.5355, 1.0, 0.4938, 1.0, 0.5355, 0.9881, 0.5772, 0.9881, 0.5772, 1.0, 0.5355, 1.0, 0.375, 0.5, 0.4105, 0.5, 0.4105, 0.75, 0.375, 0.75, 0.4105, 0.5, 0.4522, 0.5, 0.4522, 0.75, 0.4105, 0.75, 0.4522, 0.5, 0.4938, 0.5, 0.4938, 0.75, 0.4522, 0.75, 0.4938, 0.5, 0.5355, 0.5, 0.5355, 0.75, 0.4938, 0.75, 0.5355, 0.5, 0.5772, 0.5, 0.5772, 0.75, 0.5355, 0.75, 0.375, 0.4881, 0.4105, 0.4881, 0.4105, 0.5, 0.375, 0.5, 0.4105, 0.4881, 0.4522, 0.4881, 0.4522, 0.5, 0.4105, 0.5, 0.4522, 0.4881, 0.4938, 0.4881, 0.4938, 0.5, 0.4522, 0.5, 0.4938, 0.4881, 0.5355, 0.4881, 0.5355, 0.5, 0.4938, 0.5, 0.5355, 0.4881, 0.5772, 0.4881, 0.5772, 0.5, 0.5355, 0.5, 0.375, 0.0, 0.4105, 0.0, 0.4105, 0.25, 0.375, 0.25, 0.4105, 0.0, 0.4522, 0.0, 0.4522, 0.25, 0.4105, 0.25, 0.4522, 0.0, 0.4938, 0.0, 0.4938, 0.25, 0.4522, 0.25, 0.4938, 0.0, 0.5355, 0.0, 0.5355, 0.25, 0.4938, 0.25, 0.5355, 0.0, 0.5772, 0.0, 0.5772, 0.25, 0.5355, 0.25, 0.625, 0.25, 0.625, 0.0, 0.625, 0.0, 0.625, 0.25, 0.375, 0.75, 0.625, 0.75, 0.625, 1.0, 0.375, 1.0, 0.375, 0.0, 0.625, 0.0, 0.625, 0.25, 0.375, 0.25, 0.125, 0.5, 0.375, 0.5, 0.375, 0.75, 0.125, 0.75, 0.375, 0.5, 0.625, 0.5, 0.625, 0.75, 0.375, 0.75, 0.375, 0.25, 0.625, 0.25, 0.625, 0.5, 0.375, 0.5, 0.625, 0.5, 0.875, 0.5, 0.875, 0.75, 0.625, 0.75, 0.625, 0.75, 0.625, 0.5, 0.625, 0.5, 0.625, 0.75, 0.625, 0.5, 0.625, 0.25, 0.625, 0.25, 0.625, 0.5, 0.625, 1.0, 0.625, 0.75, 0.625, 0.75, 0.625, 1.0, 0.375, 0.0, 0.625, 0.0, 0.625, 0.25, 0.375, 0.25, 0.375, 0.25, 0.625, 0.25, 0.625, 0.5, 0.375, 0.5, 0.375, 0.5, 0.625, 0.5, 0.625, 0.75, 0.375, 0.75, 0.375, 0.75, 0.625, 0.75, 0.625, 1.0, 0.375, 1.0, 0.125, 0.5, 0.375, 0.5, 0.375, 0.75, 0.125, 0.75, 0.625, 0.5, 0.625, 0.25, 0.625, 0.25, 0.625, 0.5, 0.625, 0.5, 0.875, 0.5, 0.875, 0.75, 0.625, 0.75, 0.625, 0.75, 0.625, 0.5, 0.625, 0.5, 0.625, 0.75, 0.625, 0.25, 0.625, 0.0, 0.625, 0.0, 0.625, 0.25, 0.625, 1.0, 0.625, 0.75, 0.625, 0.75, 0.625, 1.0])
me_cube_002.materials.append(mat_white)
me_cube_002.materials.append(mat_black)
me_cube_002.materials.append(mat_metal_pole_001)
me_cube_002.materials.append(mat_metal_pole)
me_cube_002.materials.append(mat_road)
me_cube_002.update()

# ---- objects
ob_line = bpy.data.objects.new('Line', me_cube_002)

# ---- transforms, parenting, visibility, modifiers, constraints
ob_line.location = (0.0, 0.008936, 6.022)
ob_line.scale = (1.515, 1.515, 1.515)

# ---- collection membership
col_collection.objects.link(ob_line)

# ---- scene / render settings (as saved in the file)
scene.frame_start = 1; scene.frame_end = 250; scene.frame_set(1)
scene.render.engine = 'BLENDER_EEVEE_NEXT'
scene.cycles.sampling_pattern = 'TABULATED_SOBOL'
scene.cycles.use_light_tree = False
scene.view_settings.view_transform = 'Filmic'
bpy.context.view_layer.update()

# ---- added for rendering (the .blend has no active camera and no usable light): camera, sun
cam_auto = bpy.data.cameras.new('AutoCamera')
cam_auto.lens = 50.0
cam_auto.sensor_width = 36.0
cam_auto.clip_end = 1000.0
ob_auto_camera = bpy.data.objects.new('AutoCamera', cam_auto)
scene.collection.objects.link(ob_auto_camera)
ob_auto_camera.location = (15.2193, -18.2431, 15.4758)
ob_auto_camera.rotation_euler = (1.09748, -7.21219e-08, 0.694738)
scene.camera = ob_auto_camera
light_auto_sun = bpy.data.lights.new('AutoSun', 'SUN')
light_auto_sun.energy = 3.0
light_auto_sun.angle = 0.0523599
ob_auto_sun = bpy.data.objects.new('AutoSun', light_auto_sun)
scene.collection.objects.link(ob_auto_sun)
ob_auto_sun.rotation_euler = (0.872665, 0.174533, 0.523599)
bpy.context.view_layer.update()
